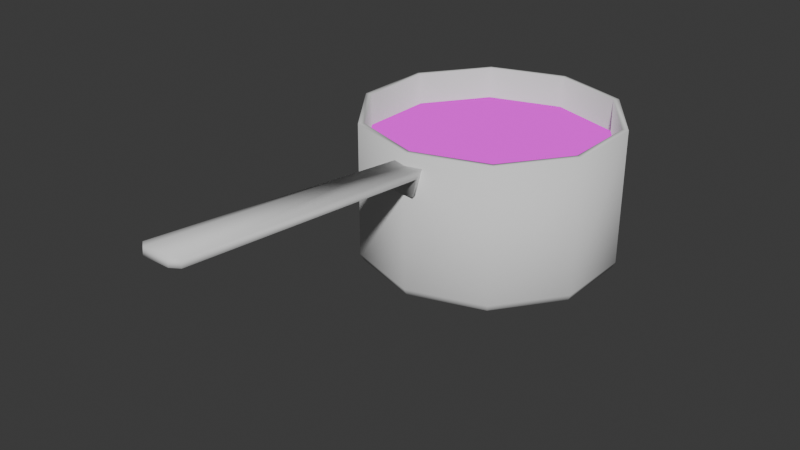 # Source: POT.blend  (saved by Blender 4.0.36; exported with 4.5.12 LTS)
import bpy
from mathutils import Matrix  # noqa: F401  (used for matrix-valued properties, if any)

bpy.ops.wm.read_factory_settings(use_empty=True)
scene = bpy.context.scene
scene.name = 'Scene'

# ---- collections
col_pot = bpy.data.collections.new('POT'); scene.collection.children.link(col_pot)

# ---- images (referenced by path relative to the original .blend; pixels are not part of the script)
import os
ASSET_DIR = os.environ.get("B2B_ASSET_DIR", "")  # directory of the original .blend (textures are referenced by path, not embedded)
HERE = os.path.dirname(os.path.abspath(__file__))  # packed textures are extracted next to this script under _unpacked/

def load_image(name, relpath, width, height, colorspace="sRGB"):
    """Load a texture the original file referenced (path relative to the .blend, or extracted next to this script)."""
    p = next((c for c in (os.path.join(HERE, relpath), os.path.join(ASSET_DIR, relpath)) if relpath and os.path.exists(c)), "")
    if p:
        img = bpy.data.images.load(p, check_existing=True)
        img.name = name
    else:  # same state as the original file: an image datablock whose file is absent (Cycles renders it pink)
        img = bpy.data.images.new(name, width, height)
        img.source = "FILE"
        img.filepath = "//" + (relpath or name)
    img.colorspace_settings.name = colorspace
    return img
img_pot_contents = load_image('Pot_Contents', 'Pot_Contents.png', 1024, 1024, 'sRGB')

# ---- materials (node trees are filled in below, after node groups)
mat_material = bpy.data.materials.new('Material')
mat_material.alpha_threshold = 0.0
mat_material.roughness = 0.5
mat_material.line_color = (0.0, 0.0, 0.0, 1.0)

# ---- material node trees
mat_material.use_nodes = True; mat_material.node_tree.nodes.clear()
_N = mat_material.node_tree.nodes; _L = mat_material.node_tree.links
n0 = _N.new('ShaderNodeTexImage'); n0.name = 'Image Texture'; n0.location = (-296, 296)
n0.image = img_pot_contents
n0.interpolation = 'Closest'
n1 = _N.new('ShaderNodeOutputMaterial'); n1.name = 'Material Output'; n1.location = (247, 301)
n1.target = 'CYCLES'
n2 = _N.new('ShaderNodeOutputMaterial'); n2.name = 'Material Output.001'; n2.location = (0, 0)
n2.target = 'EEVEE'
n3 = _N.new('ShaderNodeMixShader'); n3.name = 'Mix Shader'; n3.location = (0, 0)
n3.label = 'Disable Shadow'
n3.hide = True
n4 = _N.new('ShaderNodeLightPath'); n4.name = 'Light Path'; n4.location = (0, 0)
n4.hide = True
n5 = _N.new('ShaderNodeBsdfTransparent'); n5.name = 'Transparent BSDF'; n5.location = (0, 0)
n5.hide = True
_L.new(n0.outputs[0], n1.inputs[0])
_L.new(n0.outputs[0], n3.inputs[1])
_L.new(n3.outputs[0], n2.inputs[0])
_L.new(n4.outputs[1], n3.inputs[0])
_L.new(n5.outputs[0], n3.inputs[2])
n1.is_active_output = True

# ---- world
world_world = bpy.data.worlds.new('World'); scene.world = world_world
world_world.use_nodes = True; world_world.node_tree.nodes.clear()
_N = world_world.node_tree.nodes; _L = world_world.node_tree.links
n0 = _N.new('ShaderNodeOutputWorld'); n0.name = 'World Output'; n0.location = (300, 300)
n1 = _N.new('ShaderNodeBackground'); n1.name = 'Background'; n1.location = (10, 300)
n1.inputs[0].default_value = (0.05088, 0.05088, 0.05088, 1.0)
_L.new(n1.outputs[0], n0.inputs[0])
n0.is_active_output = True
world_world.color = (0.05088, 0.05088, 0.05088)
world_world.use_sun_shadow = False
world_world.sun_shadow_jitter_overblur = 0.0

# ---- meshes
me_circle_006 = bpy.data.meshes.new('Circle.006')
me_circle_006.from_pydata([(-3.102e-10, 0.1155, 0.1157), (-0.0649, 0.09443, 0.1157), (-0.105, 0.03923, 0.1157), (-0.105, -0.02901, 0.1157), (-0.0649, -0.08421, 0.1157), (-3.102e-10, -0.1053, 0.1157), (0.0649, -0.08421, 0.1157), (0.105, -0.02901, 0.1157), (0.105, 0.03923, 0.1157), (0.0649, 0.09443, 0.1157), (0.06293, 0.04024, 0.1256), (0.06144, -0.0324, 0.1252), (-0.05804, -0.03058, 0.1273), (-0.06155, 0.04401, 0.1275)], [], [(1, 2, 13), (9, 10, 8), (1, 13, 10, 9, 0), (10, 13, 12, 11), (11, 12, 4, 5, 6), (13, 2, 3, 12), (12, 3, 4), (8, 10, 11, 7), (7, 11, 6)])
_uv = me_circle_006.uv_layers.new(name='UVMap')
_uv.uv.foreach_set('vector', [0.125, 1.0, 0.05469, 0.9766, 0.08917, 0.9514, 0.2422, 0.9141, 0.206, 0.8658, 0.2422, 0.8438, 0.1257, 0.9998, 0.08917, 0.9514, 0.206, 0.8658, 0.2422, 0.9141, 0.1953, 0.9766, 0.206, 0.8658, 0.08917, 0.9514, 0.04412, 0.8918, 0.1612, 0.8061, 0.1612, 0.8061, 0.04412, 0.8918, 0.007812, 0.8438, 0.05469, 0.7812, 0.125, 0.7578, 0.08917, 0.9514, 0.05469, 0.9766, 0.007812, 0.9141, 0.04412, 0.8918, 0.04412, 0.8918, 0.007812, 0.9141, 0.007812, 0.8438, 0.2422, 0.8438, 0.206, 0.8658, 0.1612, 0.8061, 0.1953, 0.7812, 0.1953, 0.7812, 0.1612, 0.8061, 0.125, 0.7578])
_ca = me_circle_006.color_attributes.new('Attribute', 'BYTE_COLOR', 'CORNER')
_ca.data.foreach_set('color', [0.07819, 0.4452, 1.0, 1.0, 0.07819, 0.4452, 1.0, 1.0, 0.07819, 0.4452, 1.0, 1.0, 0.07819, 0.4452, 1.0, 1.0, 0.07819, 0.4452, 1.0, 1.0, 0.07819, 0.4452, 1.0, 1.0, 0.07819, 0.4452, 1.0, 1.0, 0.07819, 0.4452, 1.0, 1.0, 0.07819, 0.4452, 1.0, 1.0, 0.07819, 0.4452, 1.0, 1.0, 0.07819, 0.4452, 1.0, 1.0, 0.07819, 0.4452, 1.0, 1.0, 0.07819, 0.4452, 1.0, 1.0, 0.07819, 0.4452, 1.0, 1.0, 0.07819, 0.4452, 1.0, 1.0, 0.07819, 0.4452, 1.0, 1.0, 0.07819, 0.4452, 1.0, 1.0, 0.07819, 0.4452, 1.0, 1.0, 0.07819, 0.4452, 1.0, 1.0, 0.07819, 0.4452, 1.0, 1.0, 0.07819, 0.4452, 1.0, 1.0, 0.07819, 0.4452, 1.0, 1.0, 0.07819, 0.4452, 1.0, 1.0, 0.07819, 0.4452, 1.0, 1.0, 0.07819, 0.4452, 1.0, 1.0, 0.07819, 0.4452, 1.0, 1.0, 0.07819, 0.4452, 1.0, 1.0, 0.07819, 0.4452, 1.0, 1.0, 0.07819, 0.4452, 1.0, 1.0, 0.07819, 0.4452, 1.0, 1.0, 0.07819, 0.4452, 1.0, 1.0, 0.07819, 0.4452, 1.0, 1.0, 0.07819, 0.4452, 1.0, 1.0, 0.07819, 0.4452, 1.0, 1.0])
me_circle_006.materials.append(mat_material)
me_circle_006.use_paint_bone_selection = False
me_circle_006.use_paint_mask = True
me_circle_006.update()
me_circle_001 = bpy.data.meshes.new('Circle.001')
me_circle_001.from_pydata([(-6.102e-08, 0.1046, -0.0008208), (-0.05858, 0.08555, -0.0008208), (-0.09478, 0.03572, -0.0008208), (-0.09478, -0.02588, -0.0008208), (-0.05858, -0.07571, -0.0008208), (-6.102e-08, -0.09474, -0.0008208), (0.05858, -0.07571, -0.0008208), (0.09478, -0.02588, -0.0008208), (0.09478, 0.03572, -0.0008208), (0.05858, 0.08555, -0.0008208), (-6.102e-08, 0.1169, 0.005325), (-0.06584, 0.09554, 0.005325), (-0.1065, 0.03953, 0.005325), (-0.1065, -0.02969, 0.005325), (-0.06584, -0.0857, 0.005325), (-6.102e-08, -0.1071, 0.005325), (0.06584, -0.0857, 0.005325), (0.1065, -0.02969, 0.005325), (0.1065, 0.03953, 0.005325), (0.06584, 0.09554, 0.005325), (-6.142e-08, 0.1145, 0.1323), (-0.06443, 0.0936, 0.1323), (-0.1042, 0.03879, 0.1323), (-0.1042, -0.02895, 0.1323), (-0.06443, -0.08376, 0.1323), (-6.142e-08, -0.1047, 0.1323), (0.06443, -0.08376, 0.1323), (0.1042, -0.02895, 0.1323), (0.1042, 0.03879, 0.1323), (0.06443, 0.0936, 0.1323), (-0.06756, 0.0979, 0.1323), (-6.088e-08, 0.1199, 0.1323), (-0.1093, 0.04044, 0.1323), (-0.1093, -0.0306, 0.1323), (-0.06756, -0.08806, 0.1323), (-6.088e-08, -0.11, 0.1323), (0.06756, -0.08806, 0.1323), (0.1093, -0.0306, 0.1323), (0.1093, 0.04044, 0.1323), (0.06756, 0.0979, 0.1323), (-6.437e-08, 0.1145, 0.0208), (-0.06443, 0.0936, 0.0208), (-0.1042, 0.03879, 0.0208), (-0.1042, -0.02895, 0.0208), (-0.06443, -0.08376, 0.0208), (-6.437e-08, -0.1047, 0.0208), (0.06443, -0.08376, 0.0208), (0.1042, -0.02895, 0.0208), (0.1042, 0.03879, 0.0208), (0.06443, 0.0936, 0.0208), (-6.193e-08, 0.1021, 0.009224), (-0.05715, 0.08358, 0.009224), (-0.09247, 0.03496, 0.009224), (-0.09247, -0.02512, 0.009224), (-0.05715, -0.07374, 0.009224), (-6.193e-08, -0.0923, 0.009224), (0.05715, -0.07374, 0.009224), (0.09247, -0.02512, 0.009224), (0.09247, 0.03496, 0.009224), (0.05715, 0.08358, 0.009224), (-6.101e-08, -0.11, 0.01131), (-0.06756, -0.08806, 0.01131), (-0.1093, 0.04044, 0.01131), (-0.06756, 0.0979, 0.01131), (0.06756, 0.0979, 0.01131), (0.1093, 0.04044, 0.01131), (0.06756, -0.08806, 0.01131), (-0.1093, -0.0306, 0.01131), (-6.101e-08, 0.1199, 0.01131), (0.1093, -0.0306, 0.01131), (0.01352, -0.1049, 0.1211), (0.01352, -0.1125, 0.1148), (-0.01363, -0.1049, 0.1211), (-0.01363, -0.1125, 0.1148), (-0.008636, -0.1049, 0.09725), (-0.008636, -0.111, 0.09746), (0.008491, -0.111, 0.09748), (0.008491, -0.1049, 0.09726), (0.0122, -0.3503, 0.1459), (0.0187, -0.3452, 0.1454), (0.01869, -0.3458, 0.1393), (0.0122, -0.3509, 0.1398), (-0.01856, -0.3452, 0.1454), (-0.01206, -0.3503, 0.1459), (-0.01206, -0.3509, 0.1398), (-0.01856, -0.3458, 0.1393)], [], [(1, 0, 9, 8, 7, 6, 5, 4, 3, 2), (61, 60, 35, 34), (4, 5, 15, 14), (1, 2, 12, 11), (8, 9, 19, 18), (5, 6, 16, 15), (2, 3, 13, 12), (9, 0, 10, 19), (6, 7, 17, 16), (3, 4, 14, 13), (0, 1, 11, 10), (7, 8, 18, 17), (23, 24, 44, 43), (63, 62, 32, 30), (65, 64, 39, 38), (60, 66, 36, 35), (62, 67, 33, 32), (64, 68, 31, 39), (66, 69, 37, 36), (67, 61, 34, 33), (68, 63, 30, 31), (69, 65, 38, 37), (21, 20, 31, 30), (22, 21, 30, 32), (23, 22, 32, 33), (24, 23, 33, 34), (25, 24, 34, 35), (26, 25, 35, 36), (27, 26, 36, 37), (28, 27, 37, 38), (29, 28, 38, 39), (20, 29, 39, 31), (40, 41, 51, 50), (20, 21, 41, 40), (27, 28, 48, 47), (24, 25, 45, 44), (21, 22, 42, 41), (28, 29, 49, 48), (25, 26, 46, 45), (22, 23, 43, 42), (29, 20, 40, 49), (26, 27, 47, 46), (51, 52, 53, 54, 55, 56, 57, 58, 59, 50), (47, 48, 58, 57), (44, 45, 55, 54), (41, 42, 52, 51), (48, 49, 59, 58), (45, 46, 56, 55), (42, 43, 53, 52), (49, 40, 50, 59), (46, 47, 57, 56), (43, 44, 54, 53), (17, 18, 65, 69), (10, 11, 63, 68), (13, 14, 61, 67), (16, 17, 69, 66), (19, 10, 68, 64), (12, 13, 67, 62), (15, 16, 66, 60), (18, 19, 64, 65), (11, 12, 62, 63), (14, 15, 60, 61), (71, 70, 79, 80), (73, 71, 80, 81, 84, 85), (85, 82, 72, 73), (81, 78, 83, 84), (72, 70, 77, 74), (75, 74, 77, 76), (71, 73, 75, 76), (70, 71, 76, 77), (73, 72, 74, 75), (84, 83, 82, 85), (78, 81, 80, 79), (70, 72, 82, 83, 78, 79)])
me_circle_001.polygons.foreach_set('use_smooth', [True] * 74)
_uv = me_circle_001.uv_layers.new(name='UVMap')
_uv.uv.foreach_set('vector', [0.0, 0.0, 0.0, 0.0, 0.0, 0.0, 0.0, 0.0, 0.0, 0.0, 0.0, 0.0, 0.0, 0.0, 0.0, 0.0, 0.0, 0.0, 0.0, 0.0, 0.0, 0.0, 0.0, 0.0, 0.0, 0.0, 0.0, 0.0, 0.0, 0.0, 0.0, 0.0, 0.0, 0.0, 0.0, 0.0, 0.0, 0.0, 0.0, 0.0, 0.0, 0.0, 0.0, 0.0, 0.0, 0.0, 0.0, 0.0, 0.0, 0.0, 0.0, 0.0, 0.0, 0.0, 0.0, 0.0, 0.0, 0.0, 0.0, 0.0, 0.0, 0.0, 0.0, 0.0, 0.0, 0.0, 0.0, 0.0, 0.0, 0.0, 0.0, 0.0, 0.0, 0.0, 0.0, 0.0, 0.0, 0.0, 0.0, 0.0, 0.0, 0.0, 0.0, 0.0, 0.0, 0.0, 0.0, 0.0, 0.0, 0.0, 0.0, 0.0, 0.0, 0.0, 0.0, 0.0, 0.0, 0.0, 0.0, 0.0, 0.0, 0.0, 0.0, 0.0, 0.0, 0.0, 0.0, 0.0, 0.0, 0.0, 0.0, 0.0, 0.0, 0.0, 0.0, 0.0, 0.0, 0.0, 0.0, 0.0, 0.0, 0.0, 0.0, 0.0, 0.0, 0.0, 0.0, 0.0, 0.0, 0.0, 0.0, 0.0, 0.0, 0.0, 0.0, 0.0, 0.0, 0.0, 0.0, 0.0, 0.0, 0.0, 0.0, 0.0, 0.0, 0.0, 0.0, 0.0, 0.0, 0.0, 0.0, 0.0, 0.0, 0.0, 0.0, 0.0, 0.0, 0.0, 0.0, 0.0, 0.0, 0.0, 0.0, 0.0, 0.0, 0.0, 0.0, 0.0, 0.0, 0.0, 0.0, 0.0, 0.0, 0.0, 0.0, 0.0, 0.0, 0.0, 0.0, 0.0, 0.0, 0.0, 0.0, 0.0, 0.0, 0.0, 0.0, 0.0, 0.0, 0.0, 0.0, 0.0, 0.0, 0.0, 0.0, 0.0, 0.0, 0.0, 0.0, 0.0, 0.0, 0.0, 0.0, 0.0, 0.0, 0.0, 0.0, 0.0, 0.0, 0.0, 0.0, 0.0, 0.0, 0.0, 0.0, 0.0, 0.0, 0.0, 0.0, 0.0, 0.0, 0.0, 0.0, 0.0, 0.0, 0.0, 0.0, 0.0, 0.0, 0.0, 0.0, 0.0, 0.0, 0.0, 0.0, 0.0, 0.0, 0.0, 0.0, 0.0, 0.0, 0.0, 0.0, 0.0, 0.0, 0.0, 0.0, 0.0, 0.0, 0.0, 0.0, 0.0, 0.0, 0.0, 0.0, 0.0, 0.0, 0.0, 0.0, 0.0, 0.0, 0.0, 0.0, 0.0, 0.0, 0.0, 0.0, 0.0, 0.0, 0.0, 0.0, 0.0, 0.0, 0.0, 0.0, 0.0, 0.0, 0.0, 0.0, 0.0, 0.0, 0.0, 0.0, 0.0, 0.0, 0.0, 0.0, 0.0, 0.0, 0.0, 0.0, 0.0, 0.0, 0.0, 0.0, 0.0, 0.0, 0.0, 0.0, 0.0, 0.0, 0.0, 0.0, 0.0, 0.0, 0.0, 0.0, 0.0, 0.0, 0.0, 0.0, 0.0, 0.0, 0.0, 0.0, 0.0, 0.0, 0.0, 0.0, 0.0, 0.0, 0.0, 0.0, 0.0, 0.0, 0.0, 0.0, 0.0, 0.0, 0.0, 0.0, 0.0, 0.0, 0.0, 0.0, 0.0, 0.0, 0.0, 0.0, 0.0, 0.0, 0.0, 0.0, 0.0, 0.0, 0.0, 0.0, 0.0, 0.0, 0.0, 0.0, 0.0, 0.0, 0.0, 0.0, 0.0, 0.0, 0.0, 0.0, 0.0, 0.0, 0.0, 0.0, 0.0, 0.0, 0.0, 0.0, 0.0, 0.0, 0.0, 0.0, 0.0, 0.0, 0.0, 0.0, 0.0, 0.0, 0.0, 0.0, 0.0, 0.0, 0.0, 0.0, 0.0, 0.0, 0.0, 0.0, 0.0, 0.0, 0.0, 0.0, 0.0, 0.0, 0.0, 0.0, 0.0, 0.0, 0.0, 0.0, 0.0, 0.0, 0.0, 0.0, 0.0, 0.0, 0.0, 0.0, 0.0, 0.0, 0.0, 0.0, 0.0, 0.0, 0.0, 0.0, 0.0, 0.0, 0.0, 0.0, 0.0, 0.0, 0.0, 0.0, 0.0, 0.0, 0.0, 0.0, 0.0, 0.0, 0.0, 0.0, 0.0, 0.0, 0.0, 0.0, 0.0, 0.0, 0.0, 0.0, 0.0, 0.0, 0.0, 0.0, 0.0, 0.0, 0.0, 0.0, 0.0, 0.0, 0.0, 0.0, 0.0, 0.0, 0.0, 0.0, 0.0, 0.0, 0.0, 0.0, 0.0, 0.0, 0.0, 0.0, 0.0, 0.0, 0.0, 0.0, 0.0, 0.0, 0.0, 0.0, 0.0, 0.0, 0.0, 0.0, 0.0, 0.0, 0.0, 0.0, 0.0, 0.0, 0.0, 0.0, 0.0, 0.0, 0.0, 0.0, 0.0, 0.0, 0.0, 0.0, 0.0, 0.0, 0.0, 0.0, 0.0, 0.0, 0.0, 0.0, 0.0, 0.0, 0.0, 0.0, 0.0, 0.0, 0.0, 0.0, 0.0, 0.0, 0.0, 0.0, 0.0, 0.0, 0.0, 0.0, 0.0, 0.0, 0.0, 0.0, 0.0, 0.375, 0.25, 0.625, 0.25, 0.625, 0.4947, 0.375, 0.4947, 0.375, 0.75, 0.625, 0.75, 0.625, 0.9947, 0.5814, 1.0, 0.4186, 1.0, 0.375, 0.9947, 0.375, 0.5053, 0.625, 0.5053, 0.625, 0.75, 0.375, 0.75, 0.375, 0.04359, 0.625, 0.04359, 0.625, 0.2064, 0.375, 0.2064, 0.375, 0.5, 0.125, 0.5, 0.125, 0.5, 0.375, 0.5, 0.625, 0.5, 0.875, 0.5, 0.875, 0.75, 0.625, 0.75, 0.625, 0.75, 0.375, 0.75, 0.375, 0.75, 0.625, 0.75, 0.625, 0.25, 0.375, 0.25, 0.375, 0.25, 0.625, 0.25, 0.375, 0.75, 0.625, 0.75, 0.625, 0.75, 0.375, 0.75, 0.375, 0.2064, 0.625, 0.2064, 0.6247, 0.25, 0.3753, 0.25, 0.625, 0.04359, 0.375, 0.04359, 0.3753, 0.0, 0.6247, 0.0, 0.125, 0.5, 0.375, 0.5, 0.375, 0.7447, 0.3314, 0.75, 0.1686, 0.75, 0.125, 0.7447])
_ca = me_circle_001.color_attributes.new('Attribute', 'BYTE_COLOR', 'CORNER')
_ca.data.foreach_set('color', [0.1274, 0.1274, 0.1274, 1.0, 0.1248, 0.1248, 0.1248, 1.0, 0.1248, 0.1248, 0.1248, 1.0, 0.117, 0.117, 0.117, 1.0, 0.1195, 0.1195, 0.1195, 1.0, 0.1248, 0.1248, 0.1248, 1.0, 0.1301, 0.1301, 0.1301, 1.0, 0.1329, 0.1329, 0.1329, 1.0, 0.1356, 0.1356, 0.1356, 1.0, 0.1329, 0.1329, 0.1329, 1.0, 0.1981, 0.1981, 0.1981, 1.0, 0.1912, 0.1912, 0.1912, 1.0, 0.2307, 0.2307, 0.2307, 1.0, 0.2384, 0.2384, 0.2384, 1.0, 0.1329, 0.1329, 0.1329, 1.0, 0.1301, 0.1301, 0.1301, 1.0, 0.1559, 0.1559, 0.1559, 1.0, 0.162, 0.162, 0.162, 1.0, 0.1274, 0.1274, 0.1274, 1.0, 0.1329, 0.1329, 0.1329, 1.0, 0.1651, 0.1651, 0.1651, 1.0, 0.1651, 0.1651, 0.1651, 1.0, 0.117, 0.117, 0.117, 1.0, 0.1248, 0.1248, 0.1248, 1.0, 0.1845, 0.1845, 0.1845, 1.0, 0.147, 0.147, 0.147, 1.0, 0.1301, 0.1301, 0.1301, 1.0, 0.1248, 0.1248, 0.1248, 1.0, 0.1441, 0.1441, 0.1441, 1.0, 0.1559, 0.1559, 0.1559, 1.0, 0.1329, 0.1329, 0.1329, 1.0, 0.1356, 0.1356, 0.1356, 1.0, 0.1651, 0.1651, 0.1651, 1.0, 0.1651, 0.1651, 0.1651, 1.0, 0.1248, 0.1248, 0.1248, 1.0, 0.1248, 0.1248, 0.1248, 1.0, 0.1746, 0.1746, 0.1746, 1.0, 0.1845, 0.1845, 0.1845, 1.0, 0.1248, 0.1248, 0.1248, 1.0, 0.1195, 0.1195, 0.1195, 1.0, 0.1413, 0.1413, 0.1413, 1.0, 0.1441, 0.1441, 0.1441, 1.0, 0.1356, 0.1356, 0.1356, 1.0, 0.1329, 0.1329, 0.1329, 1.0, 0.162, 0.162, 0.162, 1.0, 0.1651, 0.1651, 0.1651, 1.0, 0.1248, 0.1248, 0.1248, 1.0, 0.1274, 0.1274, 0.1274, 1.0, 0.1651, 0.1651, 0.1651, 1.0, 0.1746, 0.1746, 0.1746, 1.0, 0.1195, 0.1195, 0.1195, 1.0, 0.117, 0.117, 0.117, 1.0, 0.147, 0.147, 0.147, 1.0, 0.1413, 0.1413, 0.1413, 1.0, 0.2502, 0.2502, 0.2502, 1.0, 0.2462, 0.2462, 0.2462, 1.0, 0.2307, 0.2307, 0.2307, 1.0, 0.2307, 0.2307, 0.2307, 1.0, 0.2016, 0.2016, 0.2016, 1.0, 0.2051, 0.2051, 0.2051, 1.0, 0.2502, 0.2502, 0.2502, 1.0, 0.2542, 0.2542, 0.2542, 1.0, 0.1845, 0.1845, 0.1845, 1.0, 0.2159, 0.2159, 0.2159, 1.0, 0.2502, 0.2502, 0.2502, 1.0, 0.2307, 0.2307, 0.2307, 1.0, 0.1912, 0.1912, 0.1912, 1.0, 0.1845, 0.1845, 0.1845, 1.0, 0.2232, 0.2232, 0.2232, 1.0, 0.2307, 0.2307, 0.2307, 1.0, 0.2051, 0.2051, 0.2051, 1.0, 0.2051, 0.2051, 0.2051, 1.0, 0.2423, 0.2423, 0.2423, 1.0, 0.2502, 0.2502, 0.2502, 1.0, 0.2159, 0.2159, 0.2159, 1.0, 0.2016, 0.2016, 0.2016, 1.0, 0.2623, 0.2623, 0.2623, 1.0, 0.2502, 0.2502, 0.2502, 1.0, 0.1845, 0.1845, 0.1845, 1.0, 0.1845, 0.1845, 0.1845, 1.0, 0.2195, 0.2195, 0.2195, 1.0, 0.2232, 0.2232, 0.2232, 1.0, 0.2051, 0.2051, 0.2051, 1.0, 0.1981, 0.1981, 0.1981, 1.0, 0.2384, 0.2384, 0.2384, 1.0, 0.2423, 0.2423, 0.2423, 1.0, 0.2016, 0.2016, 0.2016, 1.0, 0.2016, 0.2016, 0.2016, 1.0, 0.2542, 0.2542, 0.2542, 1.0, 0.2623, 0.2623, 0.2623, 1.0, 0.1845, 0.1845, 0.1845, 1.0, 0.1845, 0.1845, 0.1845, 1.0, 0.2307, 0.2307, 0.2307, 1.0, 0.2195, 0.2195, 0.2195, 1.0, 0.2582, 0.2582, 0.2582, 1.0, 0.2582, 0.2582, 0.2582, 1.0, 0.2623, 0.2623, 0.2623, 1.0, 0.2542, 0.2542, 0.2542, 1.0, 0.2502, 0.2502, 0.2502, 1.0, 0.2582, 0.2582, 0.2582, 1.0, 0.2542, 0.2542, 0.2542, 1.0, 0.2502, 0.2502, 0.2502, 1.0, 0.2502, 0.2502, 0.2502, 1.0, 0.2502, 0.2502, 0.2502, 1.0, 0.2502, 0.2502, 0.2502, 1.0, 0.2423, 0.2423, 0.2423, 1.0, 0.2462, 0.2462, 0.2462, 1.0, 0.2502, 0.2502, 0.2502, 1.0, 0.2423, 0.2423, 0.2423, 1.0, 0.2384, 0.2384, 0.2384, 1.0, 0.2423, 0.2423, 0.2423, 1.0, 0.2462, 0.2462, 0.2462, 1.0, 0.2384, 0.2384, 0.2384, 1.0, 0.2307, 0.2307, 0.2307, 1.0, 0.2346, 0.2346, 0.2346, 1.0, 0.2423, 0.2423, 0.2423, 1.0, 0.2307, 0.2307, 0.2307, 1.0, 0.2232, 0.2232, 0.2232, 1.0, 0.2307, 0.2307, 0.2307, 1.0, 0.2346, 0.2346, 0.2346, 1.0, 0.2232, 0.2232, 0.2232, 1.0, 0.2195, 0.2195, 0.2195, 1.0, 0.2384, 0.2384, 0.2384, 1.0, 0.2307, 0.2307, 0.2307, 1.0, 0.2195, 0.2195, 0.2195, 1.0, 0.2307, 0.2307, 0.2307, 1.0, 0.2502, 0.2502, 0.2502, 1.0, 0.2384, 0.2384, 0.2384, 1.0, 0.2307, 0.2307, 0.2307, 1.0, 0.2502, 0.2502, 0.2502, 1.0, 0.2582, 0.2582, 0.2582, 1.0, 0.2502, 0.2502, 0.2502, 1.0, 0.2502, 0.2502, 0.2502, 1.0, 0.2623, 0.2623, 0.2623, 1.0, 0.2195, 0.2195, 0.2195, 1.0, 0.227, 0.227, 0.227, 1.0, 0.2086, 0.2086, 0.2086, 1.0, 0.2051, 0.2051, 0.2051, 1.0, 0.2582, 0.2582, 0.2582, 1.0, 0.2582, 0.2582, 0.2582, 1.0, 0.227, 0.227, 0.227, 1.0, 0.2195, 0.2195, 0.2195, 1.0, 0.2307, 0.2307, 0.2307, 1.0, 0.2384, 0.2384, 0.2384, 1.0, 0.2232, 0.2232, 0.2232, 1.0, 0.2232, 0.2232, 0.2232, 1.0, 0.2462, 0.2462, 0.2462, 1.0, 0.2423, 0.2423, 0.2423, 1.0, 0.227, 0.227, 0.227, 1.0, 0.2307, 0.2307, 0.2307, 1.0, 0.2582, 0.2582, 0.2582, 1.0, 0.2502, 0.2502, 0.2502, 1.0, 0.2307, 0.2307, 0.2307, 1.0, 0.227, 0.227, 0.227, 1.0, 0.2384, 0.2384, 0.2384, 1.0, 0.2502, 0.2502, 0.2502, 1.0, 0.227, 0.227, 0.227, 1.0, 0.2232, 0.2232, 0.2232, 1.0, 0.2423, 0.2423, 0.2423, 1.0, 0.2346, 0.2346, 0.2346, 1.0, 0.2232, 0.2232, 0.2232, 1.0, 0.227, 0.227, 0.227, 1.0, 0.2502, 0.2502, 0.2502, 1.0, 0.2502, 0.2502, 0.2502, 1.0, 0.2307, 0.2307, 0.2307, 1.0, 0.2307, 0.2307, 0.2307, 1.0, 0.2502, 0.2502, 0.2502, 1.0, 0.2582, 0.2582, 0.2582, 1.0, 0.2195, 0.2195, 0.2195, 1.0, 0.227, 0.227, 0.227, 1.0, 0.2346, 0.2346, 0.2346, 1.0, 0.2307, 0.2307, 0.2307, 1.0, 0.2232, 0.2232, 0.2232, 1.0, 0.2232, 0.2232, 0.2232, 1.0, 0.2086, 0.2086, 0.2086, 1.0, 0.2159, 0.2159, 0.2159, 1.0, 0.2159, 0.2159, 0.2159, 1.0, 0.2159, 0.2159, 0.2159, 1.0, 0.2159, 0.2159, 0.2159, 1.0, 0.2122, 0.2122, 0.2122, 1.0, 0.2122, 0.2122, 0.2122, 1.0, 0.2086, 0.2086, 0.2086, 1.0, 0.2016, 0.2016, 0.2016, 1.0, 0.2051, 0.2051, 0.2051, 1.0, 0.2232, 0.2232, 0.2232, 1.0, 0.2232, 0.2232, 0.2232, 1.0, 0.2086, 0.2086, 0.2086, 1.0, 0.2122, 0.2122, 0.2122, 1.0, 0.2307, 0.2307, 0.2307, 1.0, 0.227, 0.227, 0.227, 1.0, 0.2159, 0.2159, 0.2159, 1.0, 0.2159, 0.2159, 0.2159, 1.0, 0.227, 0.227, 0.227, 1.0, 0.2307, 0.2307, 0.2307, 1.0, 0.2159, 0.2159, 0.2159, 1.0, 0.2086, 0.2086, 0.2086, 1.0, 0.2232, 0.2232, 0.2232, 1.0, 0.227, 0.227, 0.227, 1.0, 0.2016, 0.2016, 0.2016, 1.0, 0.2086, 0.2086, 0.2086, 1.0, 0.227, 0.227, 0.227, 1.0, 0.2232, 0.2232, 0.2232, 1.0, 0.2122, 0.2122, 0.2122, 1.0, 0.2159, 0.2159, 0.2159, 1.0, 0.2307, 0.2307, 0.2307, 1.0, 0.2307, 0.2307, 0.2307, 1.0, 0.2159, 0.2159, 0.2159, 1.0, 0.2159, 0.2159, 0.2159, 1.0, 0.227, 0.227, 0.227, 1.0, 0.2195, 0.2195, 0.2195, 1.0, 0.2051, 0.2051, 0.2051, 1.0, 0.2016, 0.2016, 0.2016, 1.0, 0.2232, 0.2232, 0.2232, 1.0, 0.2232, 0.2232, 0.2232, 1.0, 0.2122, 0.2122, 0.2122, 1.0, 0.2122, 0.2122, 0.2122, 1.0, 0.2307, 0.2307, 0.2307, 1.0, 0.2307, 0.2307, 0.2307, 1.0, 0.2159, 0.2159, 0.2159, 1.0, 0.2159, 0.2159, 0.2159, 1.0, 0.1413, 0.1413, 0.1413, 1.0, 0.147, 0.147, 0.147, 1.0, 0.1845, 0.1845, 0.1845, 1.0, 0.1845, 0.1845, 0.1845, 1.0, 0.1746, 0.1746, 0.1746, 1.0, 0.1651, 0.1651, 0.1651, 1.0, 0.2016, 0.2016, 0.2016, 1.0, 0.2016, 0.2016, 0.2016, 1.0, 0.1651, 0.1651, 0.1651, 1.0, 0.162, 0.162, 0.162, 1.0, 0.1981, 0.1981, 0.1981, 1.0, 0.2051, 0.2051, 0.2051, 1.0, 0.1441, 0.1441, 0.1441, 1.0, 0.1413, 0.1413, 0.1413, 1.0, 0.1845, 0.1845, 0.1845, 1.0, 0.1845, 0.1845, 0.1845, 1.0, 0.1845, 0.1845, 0.1845, 1.0, 0.1746, 0.1746, 0.1746, 1.0, 0.2016, 0.2016, 0.2016, 1.0, 0.2159, 0.2159, 0.2159, 1.0, 0.1651, 0.1651, 0.1651, 1.0, 0.1651, 0.1651, 0.1651, 1.0, 0.2051, 0.2051, 0.2051, 1.0, 0.2051, 0.2051, 0.2051, 1.0, 0.1559, 0.1559, 0.1559, 1.0, 0.1441, 0.1441, 0.1441, 1.0, 0.1845, 0.1845, 0.1845, 1.0, 0.1912, 0.1912, 0.1912, 1.0, 0.147, 0.147, 0.147, 1.0, 0.1845, 0.1845, 0.1845, 1.0, 0.2159, 0.2159, 0.2159, 1.0, 0.1845, 0.1845, 0.1845, 1.0, 0.1651, 0.1651, 0.1651, 1.0, 0.1651, 0.1651, 0.1651, 1.0, 0.2051, 0.2051, 0.2051, 1.0, 0.2016, 0.2016, 0.2016, 1.0, 0.162, 0.162, 0.162, 1.0, 0.1559, 0.1559, 0.1559, 1.0, 0.1912, 0.1912, 0.1912, 1.0, 0.1981, 0.1981, 0.1981, 1.0, 0.3185, 0.3185, 0.3185, 1.0, 0.3185, 0.3185, 0.3185, 1.0, 0.3185, 0.3185, 0.3185, 1.0, 0.3185, 0.3185, 0.3185, 1.0, 0.3185, 0.3185, 0.3185, 1.0, 0.3185, 0.3185, 0.3185, 1.0, 0.3185, 0.3185, 0.3185, 1.0, 0.3185, 0.3185, 0.3185, 1.0, 0.3185, 0.3185, 0.3185, 1.0, 0.3185, 0.3185, 0.3185, 1.0, 0.3185, 0.3185, 0.3185, 1.0, 0.3185, 0.3185, 0.3185, 1.0, 0.3185, 0.3185, 0.3185, 1.0, 0.3185, 0.3185, 0.3185, 1.0, 0.3185, 0.3185, 0.3185, 1.0, 0.3185, 0.3185, 0.3185, 1.0, 0.3185, 0.3185, 0.3185, 1.0, 0.3185, 0.3185, 0.3185, 1.0, 0.3185, 0.3185, 0.3185, 1.0, 0.3185, 0.3185, 0.3185, 1.0, 0.3185, 0.3185, 0.3185, 1.0, 0.3185, 0.3185, 0.3185, 1.0, 0.3185, 0.3185, 0.3185, 1.0, 0.3185, 0.3185, 0.3185, 1.0, 0.3185, 0.3185, 0.3185, 1.0, 0.3185, 0.3185, 0.3185, 1.0, 0.3185, 0.3185, 0.3185, 1.0, 0.3185, 0.3185, 0.3185, 1.0, 0.3185, 0.3185, 0.3185, 1.0, 0.3185, 0.3185, 0.3185, 1.0, 0.3185, 0.3185, 0.3185, 1.0, 0.3185, 0.3185, 0.3185, 1.0, 0.3185, 0.3185, 0.3185, 1.0, 0.3185, 0.3185, 0.3185, 1.0, 0.3185, 0.3185, 0.3185, 1.0, 0.3185, 0.3185, 0.3185, 1.0, 0.3185, 0.3185, 0.3185, 1.0, 0.3185, 0.3185, 0.3185, 1.0, 0.3185, 0.3185, 0.3185, 1.0, 0.3185, 0.3185, 0.3185, 1.0, 0.3185, 0.3185, 0.3185, 1.0, 0.3185, 0.3185, 0.3185, 1.0, 0.3185, 0.3185, 0.3185, 1.0, 0.3185, 0.3185, 0.3185, 1.0, 0.3185, 0.3185, 0.3185, 1.0, 0.3185, 0.3185, 0.3185, 1.0, 0.3185, 0.3185, 0.3185, 1.0, 0.3185, 0.3185, 0.3185, 1.0, 0.3185, 0.3185, 0.3185, 1.0, 0.3185, 0.3185, 0.3185, 1.0, 0.3185, 0.3185, 0.3185, 1.0, 0.3185, 0.3185, 0.3185, 1.0])
me_circle_001.use_paint_bone_selection = False
me_circle_001.use_paint_mask = True
me_circle_001.update()
me_circle_002 = bpy.data.meshes.new('Circle.002')
me_circle_002.from_pydata([(-3.102e-10, 0.1155, 0.1157), (-0.0649, 0.09443, 0.1157), (-0.105, 0.03923, 0.1157), (-0.105, -0.02901, 0.1157), (-0.0649, -0.08421, 0.1157), (-3.102e-10, -0.1053, 0.1157), (0.0649, -0.08421, 0.1157), (0.105, -0.02901, 0.1157), (0.105, 0.03923, 0.1157), (0.0649, 0.09443, 0.1157), (0.06293, 0.04024, 0.1256), (0.06144, -0.0324, 0.1252), (-0.05804, -0.03058, 0.1273), (-0.06155, 0.04401, 0.1275)], [], [(1, 2, 13), (9, 10, 8), (1, 13, 10, 9, 0), (10, 13, 12, 11), (11, 12, 4, 5, 6), (13, 2, 3, 12), (12, 3, 4), (8, 10, 11, 7), (7, 11, 6)])
_uv = me_circle_002.uv_layers.new(name='UVMap')
_uv.uv.foreach_set('vector', [0.125, 0.75, 0.05469, 0.7266, 0.08594, 0.7031, 0.2422, 0.6641, 0.2031, 0.6172, 0.2422, 0.5938, 0.125, 0.75, 0.08594, 0.7031, 0.2031, 0.6172, 0.2422, 0.6641, 0.1953, 0.7266, 0.2031, 0.6172, 0.08594, 0.7031, 0.04688, 0.6406, 0.1641, 0.5547, 0.1641, 0.5547, 0.04688, 0.6406, 0.007812, 0.5938, 0.05469, 0.5312, 0.125, 0.5078, 0.08594, 0.7031, 0.05469, 0.7266, 0.007812, 0.6641, 0.04688, 0.6406, 0.04688, 0.6406, 0.007812, 0.6641, 0.007812, 0.5938, 0.2422, 0.5938, 0.2031, 0.6172, 0.1641, 0.5547, 0.1953, 0.5312, 0.1953, 0.5312, 0.1641, 0.5547, 0.125, 0.5078])
_ca = me_circle_002.color_attributes.new('Attribute', 'BYTE_COLOR', 'CORNER')
_ca.data.foreach_set('color', [0.07819, 0.4452, 1.0, 1.0, 0.07819, 0.4452, 1.0, 1.0, 0.07819, 0.4452, 1.0, 1.0, 0.07819, 0.4452, 1.0, 1.0, 0.07819, 0.4452, 1.0, 1.0, 0.07819, 0.4452, 1.0, 1.0, 0.07819, 0.4452, 1.0, 1.0, 0.07819, 0.4452, 1.0, 1.0, 0.07819, 0.4452, 1.0, 1.0, 0.07819, 0.4452, 1.0, 1.0, 0.07819, 0.4452, 1.0, 1.0, 0.07819, 0.4452, 1.0, 1.0, 0.07819, 0.4452, 1.0, 1.0, 0.07819, 0.4452, 1.0, 1.0, 0.07819, 0.4452, 1.0, 1.0, 0.07819, 0.4452, 1.0, 1.0, 0.07819, 0.4452, 1.0, 1.0, 0.07819, 0.4452, 1.0, 1.0, 0.07819, 0.4452, 1.0, 1.0, 0.07819, 0.4452, 1.0, 1.0, 0.07819, 0.4452, 1.0, 1.0, 0.07819, 0.4452, 1.0, 1.0, 0.07819, 0.4452, 1.0, 1.0, 0.07819, 0.4452, 1.0, 1.0, 0.07819, 0.4452, 1.0, 1.0, 0.07819, 0.4452, 1.0, 1.0, 0.07819, 0.4452, 1.0, 1.0, 0.07819, 0.4452, 1.0, 1.0, 0.07819, 0.4452, 1.0, 1.0, 0.07819, 0.4452, 1.0, 1.0, 0.07819, 0.4452, 1.0, 1.0, 0.07819, 0.4452, 1.0, 1.0, 0.07819, 0.4452, 1.0, 1.0, 0.07819, 0.4452, 1.0, 1.0])
me_circle_002.materials.append(mat_material)
me_circle_002.use_paint_bone_selection = False
me_circle_002.use_paint_mask = True
me_circle_002.update()
me_circle_003 = bpy.data.meshes.new('Circle.003')
me_circle_003.from_pydata([(-3.102e-10, 0.1155, 0.1157), (-0.0649, 0.09443, 0.1157), (-0.105, 0.03923, 0.1157), (-0.105, -0.02901, 0.1157), (-0.0649, -0.08421, 0.1157), (-3.102e-10, -0.1053, 0.1157), (0.0649, -0.08421, 0.1157), (0.105, -0.02901, 0.1157), (0.105, 0.03923, 0.1157), (0.0649, 0.09443, 0.1157), (0.06293, 0.04024, 0.1256), (0.06144, -0.0324, 0.1252), (-0.05804, -0.03058, 0.1273), (-0.06155, 0.04401, 0.1275)], [], [(1, 2, 13), (9, 10, 8), (1, 13, 10, 9, 0), (10, 13, 12, 11), (11, 12, 4, 5, 6), (13, 2, 3, 12), (12, 3, 4), (8, 10, 11, 7), (7, 11, 6)])
_uv = me_circle_003.uv_layers.new(name='UVMap')
_uv.uv.foreach_set('vector', [0.125, 0.5, 0.05469, 0.4766, 0.08594, 0.4531, 0.2422, 0.4141, 0.2031, 0.3672, 0.2422, 0.3438, 0.125, 0.5, 0.08594, 0.4531, 0.2031, 0.3672, 0.2422, 0.4141, 0.1953, 0.4766, 0.2031, 0.3672, 0.08594, 0.4531, 0.04688, 0.3906, 0.1641, 0.3047, 0.1641, 0.3047, 0.04688, 0.3906, 0.007812, 0.3438, 0.05469, 0.2812, 0.125, 0.2578, 0.08594, 0.4531, 0.05469, 0.4766, 0.007812, 0.4141, 0.04688, 0.3906, 0.04688, 0.3906, 0.007812, 0.4141, 0.007812, 0.3438, 0.2422, 0.3438, 0.2031, 0.3672, 0.1641, 0.3047, 0.1953, 0.2812, 0.1953, 0.2812, 0.1641, 0.3047, 0.125, 0.2578])
_ca = me_circle_003.color_attributes.new('Attribute', 'BYTE_COLOR', 'CORNER')
_ca.data.foreach_set('color', [0.07819, 0.4452, 1.0, 1.0, 0.07819, 0.4452, 1.0, 1.0, 0.07819, 0.4452, 1.0, 1.0, 0.07819, 0.4452, 1.0, 1.0, 0.07819, 0.4452, 1.0, 1.0, 0.07819, 0.4452, 1.0, 1.0, 0.07819, 0.4452, 1.0, 1.0, 0.07819, 0.4452, 1.0, 1.0, 0.07819, 0.4452, 1.0, 1.0, 0.07819, 0.4452, 1.0, 1.0, 0.07819, 0.4452, 1.0, 1.0, 0.07819, 0.4452, 1.0, 1.0, 0.07819, 0.4452, 1.0, 1.0, 0.07819, 0.4452, 1.0, 1.0, 0.07819, 0.4452, 1.0, 1.0, 0.07819, 0.4452, 1.0, 1.0, 0.07819, 0.4452, 1.0, 1.0, 0.07819, 0.4452, 1.0, 1.0, 0.07819, 0.4452, 1.0, 1.0, 0.07819, 0.4452, 1.0, 1.0, 0.07819, 0.4452, 1.0, 1.0, 0.07819, 0.4452, 1.0, 1.0, 0.07819, 0.4452, 1.0, 1.0, 0.07819, 0.4452, 1.0, 1.0, 0.07819, 0.4452, 1.0, 1.0, 0.07819, 0.4452, 1.0, 1.0, 0.07819, 0.4452, 1.0, 1.0, 0.07819, 0.4452, 1.0, 1.0, 0.07819, 0.4452, 1.0, 1.0, 0.07819, 0.4452, 1.0, 1.0, 0.07819, 0.4452, 1.0, 1.0, 0.07819, 0.4452, 1.0, 1.0, 0.07819, 0.4452, 1.0, 1.0, 0.07819, 0.4452, 1.0, 1.0])
me_circle_003.materials.append(mat_material)
me_circle_003.use_paint_bone_selection = False
me_circle_003.use_paint_mask = True
me_circle_003.update()
me_circle_004 = bpy.data.meshes.new('Circle.004')
me_circle_004.from_pydata([(-3.102e-10, 0.1155, 0.1157), (-0.0649, 0.09443, 0.1157), (-0.105, 0.03923, 0.1157), (-0.105, -0.02901, 0.1157), (-0.0649, -0.08421, 0.1157), (-3.102e-10, -0.1053, 0.1157), (0.0649, -0.08421, 0.1157), (0.105, -0.02901, 0.1157), (0.105, 0.03923, 0.1157), (0.0649, 0.09443, 0.1157), (0.06293, 0.04024, 0.1256), (0.06144, -0.0324, 0.1252), (-0.05804, -0.03058, 0.1273), (-0.06155, 0.04401, 0.1275)], [], [(1, 2, 13), (9, 10, 8), (1, 13, 10, 9, 0), (10, 13, 12, 11), (11, 12, 4, 5, 6), (13, 2, 3, 12), (12, 3, 4), (8, 10, 11, 7), (7, 11, 6)])
_uv = me_circle_004.uv_layers.new(name='UVMap')
_uv.uv.foreach_set('vector', [0.125, 0.25, 0.05469, 0.2266, 0.08594, 0.2031, 0.2422, 0.1641, 0.2031, 0.1172, 0.2422, 0.09375, 0.125, 0.25, 0.08594, 0.2031, 0.2031, 0.1172, 0.2422, 0.1641, 0.1953, 0.2266, 0.2031, 0.1172, 0.08594, 0.2031, 0.04688, 0.1406, 0.1641, 0.05469, 0.1641, 0.05469, 0.04688, 0.1406, 0.007812, 0.09375, 0.05469, 0.03125, 0.125, 0.007812, 0.08594, 0.2031, 0.05469, 0.2266, 0.007812, 0.1641, 0.04688, 0.1406, 0.04688, 0.1406, 0.007812, 0.1641, 0.007812, 0.09375, 0.2422, 0.09375, 0.2031, 0.1172, 0.1641, 0.05469, 0.1953, 0.03125, 0.1953, 0.03125, 0.1641, 0.05469, 0.125, 0.007812])
_ca = me_circle_004.color_attributes.new('Attribute', 'BYTE_COLOR', 'CORNER')
_ca.data.foreach_set('color', [0.07819, 0.4452, 1.0, 1.0, 0.07819, 0.4452, 1.0, 1.0, 0.07819, 0.4452, 1.0, 1.0, 0.07819, 0.4452, 1.0, 1.0, 0.07819, 0.4452, 1.0, 1.0, 0.07819, 0.4452, 1.0, 1.0, 0.07819, 0.4452, 1.0, 1.0, 0.07819, 0.4452, 1.0, 1.0, 0.07819, 0.4452, 1.0, 1.0, 0.07819, 0.4452, 1.0, 1.0, 0.07819, 0.4452, 1.0, 1.0, 0.07819, 0.4452, 1.0, 1.0, 0.07819, 0.4452, 1.0, 1.0, 0.07819, 0.4452, 1.0, 1.0, 0.07819, 0.4452, 1.0, 1.0, 0.07819, 0.4452, 1.0, 1.0, 0.07819, 0.4452, 1.0, 1.0, 0.07819, 0.4452, 1.0, 1.0, 0.07819, 0.4452, 1.0, 1.0, 0.07819, 0.4452, 1.0, 1.0, 0.07819, 0.4452, 1.0, 1.0, 0.07819, 0.4452, 1.0, 1.0, 0.07819, 0.4452, 1.0, 1.0, 0.07819, 0.4452, 1.0, 1.0, 0.07819, 0.4452, 1.0, 1.0, 0.07819, 0.4452, 1.0, 1.0, 0.07819, 0.4452, 1.0, 1.0, 0.07819, 0.4452, 1.0, 1.0, 0.07819, 0.4452, 1.0, 1.0, 0.07819, 0.4452, 1.0, 1.0, 0.07819, 0.4452, 1.0, 1.0, 0.07819, 0.4452, 1.0, 1.0, 0.07819, 0.4452, 1.0, 1.0, 0.07819, 0.4452, 1.0, 1.0])
me_circle_004.materials.append(mat_material)
me_circle_004.use_paint_bone_selection = False
me_circle_004.use_paint_mask = True
me_circle_004.update()
me_circle_005 = bpy.data.meshes.new('Circle.005')
me_circle_005.from_pydata([(-3.102e-10, 0.1155, 0.1157), (-0.0649, 0.09443, 0.1157), (-0.105, 0.03923, 0.1157), (-0.105, -0.02901, 0.1157), (-0.0649, -0.08421, 0.1157), (-3.102e-10, -0.1053, 0.1157), (0.0649, -0.08421, 0.1157), (0.105, -0.02901, 0.1157), (0.105, 0.03923, 0.1157), (0.0649, 0.09443, 0.1157), (0.06293, 0.04024, 0.1256), (0.06144, -0.0324, 0.1252), (-0.05804, -0.03058, 0.1273), (-0.06155, 0.04401, 0.1275)], [], [(1, 2, 13), (9, 10, 8), (1, 13, 10, 9, 0), (10, 13, 12, 11), (11, 12, 4, 5, 6), (13, 2, 3, 12), (12, 3, 4), (8, 10, 11, 7), (7, 11, 6)])
_uv = me_circle_005.uv_layers.new(name='UVMap')
_uv.uv.foreach_set('vector', [0.625, 1.0, 0.5547, 0.9766, 0.5859, 0.9531, 0.7422, 0.9141, 0.7031, 0.8672, 0.7422, 0.8438, 0.625, 1.0, 0.5859, 0.9531, 0.7031, 0.8672, 0.7422, 0.9141, 0.6953, 0.9766, 0.7031, 0.8672, 0.5859, 0.9531, 0.5391, 0.8906, 0.6562, 0.8047, 0.6562, 0.8047, 0.5391, 0.8906, 0.5078, 0.8438, 0.5547, 0.7812, 0.625, 0.7578, 0.5859, 0.9531, 0.5547, 0.9766, 0.5078, 0.9141, 0.5391, 0.8906, 0.5391, 0.8906, 0.5078, 0.9141, 0.5078, 0.8438, 0.7422, 0.8438, 0.7031, 0.8672, 0.6562, 0.8047, 0.6953, 0.7812, 0.6953, 0.7812, 0.6562, 0.8047, 0.625, 0.7578])
_ca = me_circle_005.color_attributes.new('Attribute', 'BYTE_COLOR', 'CORNER')
_ca.data.foreach_set('color', [0.07819, 0.4452, 1.0, 1.0, 0.07819, 0.4452, 1.0, 1.0, 0.07819, 0.4452, 1.0, 1.0, 0.07819, 0.4452, 1.0, 1.0, 0.07819, 0.4452, 1.0, 1.0, 0.07819, 0.4452, 1.0, 1.0, 0.07819, 0.4452, 1.0, 1.0, 0.07819, 0.4452, 1.0, 1.0, 0.07819, 0.4452, 1.0, 1.0, 0.07819, 0.4452, 1.0, 1.0, 0.07819, 0.4452, 1.0, 1.0, 0.07819, 0.4452, 1.0, 1.0, 0.07819, 0.4452, 1.0, 1.0, 0.07819, 0.4452, 1.0, 1.0, 0.07819, 0.4452, 1.0, 1.0, 0.07819, 0.4452, 1.0, 1.0, 0.07819, 0.4452, 1.0, 1.0, 0.07819, 0.4452, 1.0, 1.0, 0.07819, 0.4452, 1.0, 1.0, 0.07819, 0.4452, 1.0, 1.0, 0.07819, 0.4452, 1.0, 1.0, 0.07819, 0.4452, 1.0, 1.0, 0.07819, 0.4452, 1.0, 1.0, 0.07819, 0.4452, 1.0, 1.0, 0.07819, 0.4452, 1.0, 1.0, 0.07819, 0.4452, 1.0, 1.0, 0.07819, 0.4452, 1.0, 1.0, 0.07819, 0.4452, 1.0, 1.0, 0.07819, 0.4452, 1.0, 1.0, 0.07819, 0.4452, 1.0, 1.0, 0.07819, 0.4452, 1.0, 1.0, 0.07819, 0.4452, 1.0, 1.0, 0.07819, 0.4452, 1.0, 1.0, 0.07819, 0.4452, 1.0, 1.0])
me_circle_005.materials.append(mat_material)
me_circle_005.use_paint_bone_selection = False
me_circle_005.use_paint_mask = True
me_circle_005.update()
me_circle_007 = bpy.data.meshes.new('Circle.007')
me_circle_007.from_pydata([(-3.102e-10, 0.1155, 0.1157), (-0.06458, 0.09454, 0.1157), (-0.105, 0.03923, 0.1157), (-0.105, -0.02901, 0.1157), (-0.0649, -0.08421, 0.1157), (-3.102e-10, -0.1053, 0.1157), (0.0649, -0.08421, 0.1157), (0.105, -0.02901, 0.1157), (0.105, 0.03923, 0.1157), (0.0649, 0.09443, 0.1157), (0.06293, 0.04024, 0.1256), (0.06144, -0.0324, 0.1252), (-0.05804, -0.03058, 0.1273), (-0.06155, 0.04401, 0.1275)], [], [(1, 2, 13), (9, 10, 8), (1, 13, 10, 9, 0), (10, 13, 12, 11), (11, 12, 4, 5, 6), (13, 2, 3, 12), (12, 3, 4), (8, 10, 11, 7), (7, 11, 6)])
_uv = me_circle_007.uv_layers.new(name='UVMap')
_uv.uv.foreach_set('vector', [0.875, 1.0, 0.8047, 0.9766, 0.8438, 0.9531, 0.9922, 0.9141, 0.9609, 0.8672, 0.9922, 0.8438, 0.875, 1.0, 0.8438, 0.9531, 0.9609, 0.8672, 0.9922, 0.9141, 0.9453, 0.9766, 0.9609, 0.8672, 0.8438, 0.9531, 0.7969, 0.8906, 0.9141, 0.8047, 0.9141, 0.8047, 0.7969, 0.8906, 0.7578, 0.8438, 0.8047, 0.7812, 0.8828, 0.7578, 0.8438, 0.9531, 0.8047, 0.9766, 0.7656, 0.9219, 0.7969, 0.8906, 0.7969, 0.8906, 0.7656, 0.9219, 0.7578, 0.8438, 0.9922, 0.8438, 0.9609, 0.8672, 0.9141, 0.8047, 0.9453, 0.7812, 0.9453, 0.7812, 0.9141, 0.8047, 0.8828, 0.7578])
_ca = me_circle_007.color_attributes.new('Attribute', 'BYTE_COLOR', 'CORNER')
_ca.data.foreach_set('color', [0.07819, 0.4452, 1.0, 1.0, 0.07819, 0.4452, 1.0, 1.0, 0.07819, 0.4452, 1.0, 1.0, 0.07819, 0.4452, 1.0, 1.0, 0.07819, 0.4452, 1.0, 1.0, 0.07819, 0.4452, 1.0, 1.0, 0.07819, 0.4452, 1.0, 1.0, 0.07819, 0.4452, 1.0, 1.0, 0.07819, 0.4452, 1.0, 1.0, 0.07819, 0.4452, 1.0, 1.0, 0.07819, 0.4452, 1.0, 1.0, 0.07819, 0.4452, 1.0, 1.0, 0.07819, 0.4452, 1.0, 1.0, 0.07819, 0.4452, 1.0, 1.0, 0.07819, 0.4452, 1.0, 1.0, 0.07819, 0.4452, 1.0, 1.0, 0.07819, 0.4452, 1.0, 1.0, 0.07819, 0.4452, 1.0, 1.0, 0.07819, 0.4452, 1.0, 1.0, 0.07819, 0.4452, 1.0, 1.0, 0.07819, 0.4452, 1.0, 1.0, 0.07819, 0.4452, 1.0, 1.0, 0.07819, 0.4452, 1.0, 1.0, 0.07819, 0.4452, 1.0, 1.0, 0.07819, 0.4452, 1.0, 1.0, 0.07819, 0.4452, 1.0, 1.0, 0.07819, 0.4452, 1.0, 1.0, 0.07819, 0.4452, 1.0, 1.0, 0.07819, 0.4452, 1.0, 1.0, 0.07819, 0.4452, 1.0, 1.0, 0.07819, 0.4452, 1.0, 1.0, 0.07819, 0.4452, 1.0, 1.0, 0.07819, 0.4452, 1.0, 1.0, 0.07819, 0.4452, 1.0, 1.0])
me_circle_007.materials.append(mat_material)
me_circle_007.use_paint_bone_selection = False
me_circle_007.use_paint_mask = True
me_circle_007.update()

# ---- objects
ob_stew_base = bpy.data.objects.new('STEW_Base', me_circle_006)
ob_pot = bpy.data.objects.new('Pot', me_circle_001)
ob_stew_meat = bpy.data.objects.new('STEW_Meat', me_circle_002)
ob_stew_carrot = bpy.data.objects.new('STEW_Carrot', me_circle_003)
ob_stew_potato = bpy.data.objects.new('STEW_Potato', me_circle_004)
ob_stew_finished = bpy.data.objects.new('STEW_Finished', me_circle_005)
ob_pot_water = bpy.data.objects.new('POT_Water', me_circle_007)

# ---- transforms, parenting, visibility, modifiers, constraints
ob_stew_base.location = (0.0, 0.0, -0.01758)
ob_stew_base.visible_shadow = False
ob_pot.location = (0.0, 0.0, 0.0)
ob_stew_meat.location = (0.0, 0.0, -0.01643)
ob_stew_meat.visible_shadow = False
ob_stew_carrot.location = (0.0, 0.0, -0.01496)
ob_stew_carrot.visible_shadow = False
ob_stew_potato.location = (0.0, 0.0, -0.0135)
ob_stew_potato.visible_shadow = False
ob_stew_finished.location = (0.0, 0.0, -0.0122)
ob_stew_finished.visible_shadow = False
ob_pot_water.location = (0.0, 0.0, -0.01934)
ob_pot_water.visible_shadow = False

# ---- collection membership
col_pot.objects.link(ob_stew_base)
col_pot.objects.link(ob_pot)
col_pot.objects.link(ob_stew_meat)
col_pot.objects.link(ob_stew_carrot)
col_pot.objects.link(ob_stew_potato)
col_pot.objects.link(ob_stew_finished)
col_pot.objects.link(ob_pot_water)

# ---- scene / render settings (as saved in the file)
scene.frame_start = 1; scene.frame_end = 250; scene.frame_set(0)
scene.render.engine = 'BLENDER_EEVEE_NEXT'
scene.cycles.sampling_pattern = 'TABULATED_SOBOL'
bpy.context.view_layer.update()

# ---- added for rendering (the .blend has no active camera and no usable light): camera, sun
cam_auto = bpy.data.cameras.new('AutoCamera')
cam_auto.lens = 50.0
cam_auto.sensor_width = 36.0
cam_auto.clip_end = 1000.0
ob_auto_camera = bpy.data.objects.new('AutoCamera', cam_auto)
scene.collection.objects.link(ob_auto_camera)
ob_auto_camera.location = (0.49904, -0.71437, 0.471767)
ob_auto_camera.rotation_euler = (1.09748, -7.21219e-08, 0.694738)
scene.camera = ob_auto_camera
light_auto_sun = bpy.data.lights.new('AutoSun', 'SUN')
light_auto_sun.energy = 3.0
light_auto_sun.angle = 0.0523599
ob_auto_sun = bpy.data.objects.new('AutoSun', light_auto_sun)
scene.collection.objects.link(ob_auto_sun)
ob_auto_sun.rotation_euler = (0.872665, 0.174533, 0.523599)
bpy.context.view_layer.update()
